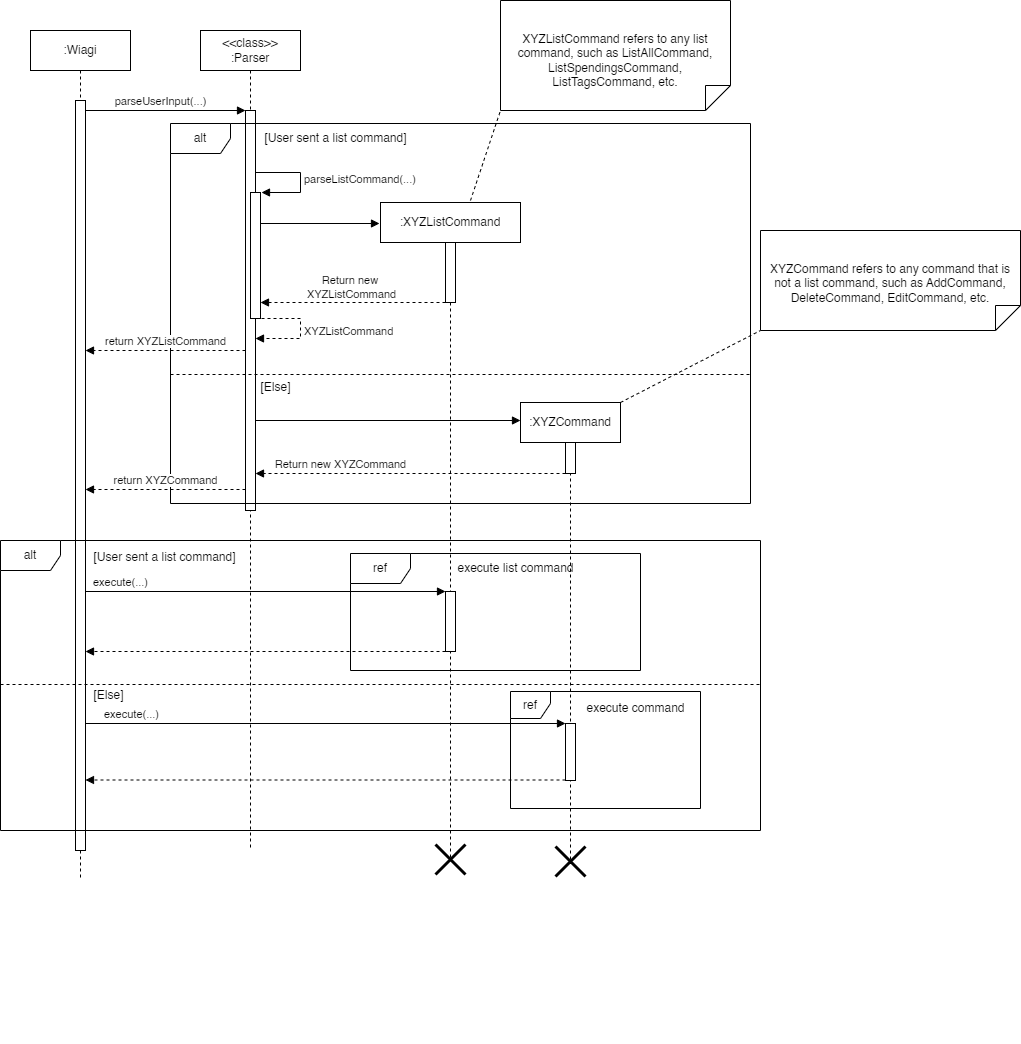

The diagram above was exported from draw.io. Its source (the exported page's mxGraphModel, read from the mxfile embedded in the PNG):
<mxGraphModel dx="794" dy="607" grid="1" gridSize="10" guides="1" tooltips="1" connect="1" arrows="1" fold="1" page="1" pageScale="1" pageWidth="1100" pageHeight="900" math="0" shadow="0">
  <root>
    <mxCell id="0" />
    <mxCell id="1" parent="0" />
    <mxCell id="aM9ryv3xv72pqoxQDRHE-1" value=":Wiagi" style="shape=umlLifeline;perimeter=lifelinePerimeter;whiteSpace=wrap;html=1;container=0;dropTarget=0;collapsible=0;recursiveResize=0;outlineConnect=0;portConstraint=eastwest;newEdgeStyle={&quot;edgeStyle&quot;:&quot;elbowEdgeStyle&quot;,&quot;elbow&quot;:&quot;vertical&quot;,&quot;curved&quot;:0,&quot;rounded&quot;:0};rounded=0;" parent="1" vertex="1">
      <mxGeometry x="40" y="40" width="100" height="850" as="geometry" />
    </mxCell>
    <mxCell id="aM9ryv3xv72pqoxQDRHE-2" value="" style="html=1;points=[];perimeter=orthogonalPerimeter;outlineConnect=0;targetShapes=umlLifeline;portConstraint=eastwest;newEdgeStyle={&quot;edgeStyle&quot;:&quot;elbowEdgeStyle&quot;,&quot;elbow&quot;:&quot;vertical&quot;,&quot;curved&quot;:0,&quot;rounded&quot;:0};" parent="aM9ryv3xv72pqoxQDRHE-1" vertex="1">
      <mxGeometry x="45" y="70" width="10" height="750" as="geometry" />
    </mxCell>
    <mxCell id="aM9ryv3xv72pqoxQDRHE-7" value="parseUserInput(...)" style="html=1;verticalAlign=bottom;endArrow=block;edgeStyle=elbowEdgeStyle;elbow=vertical;curved=0;rounded=0;" parent="1" target="1ialCVmugB1Czv88WBpj-15" edge="1">
      <mxGeometry x="0.3462" relative="1" as="geometry">
        <mxPoint x="195" y="120" as="sourcePoint" />
        <Array as="points">
          <mxPoint x="95" y="120" />
        </Array>
        <mxPoint x="425" y="120" as="targetPoint" />
        <mxPoint as="offset" />
      </mxGeometry>
    </mxCell>
    <mxCell id="1ialCVmugB1Czv88WBpj-14" value="&lt;div&gt;&amp;lt;&amp;lt;class&amp;gt;&amp;gt;&lt;/div&gt;:Parser" style="shape=umlLifeline;rounded=0;perimeter=lifelinePerimeter;whiteSpace=wrap;html=1;container=0;dropTarget=0;collapsible=0;recursiveResize=0;outlineConnect=0;portConstraint=eastwest;newEdgeStyle={&quot;edgeStyle&quot;:&quot;elbowEdgeStyle&quot;,&quot;elbow&quot;:&quot;vertical&quot;,&quot;curved&quot;:0,&quot;rounded&quot;:0};" parent="1" vertex="1">
      <mxGeometry x="210" y="40" width="100" height="820" as="geometry" />
    </mxCell>
    <mxCell id="1ialCVmugB1Czv88WBpj-15" value="" style="html=1;points=[];perimeter=orthogonalPerimeter;outlineConnect=0;targetShapes=umlLifeline;portConstraint=eastwest;newEdgeStyle={&quot;edgeStyle&quot;:&quot;elbowEdgeStyle&quot;,&quot;elbow&quot;:&quot;vertical&quot;,&quot;curved&quot;:0,&quot;rounded&quot;:0};" parent="1ialCVmugB1Czv88WBpj-14" vertex="1">
      <mxGeometry x="45" y="80" width="10" height="400" as="geometry" />
    </mxCell>
    <mxCell id="VLh5bKRLz8x9KIW3gmQL-4" value="" style="html=1;verticalAlign=bottom;endArrow=block;edgeStyle=elbowEdgeStyle;elbow=vertical;curved=0;rounded=0;" parent="1" edge="1">
      <mxGeometry x="0.3462" relative="1" as="geometry">
        <mxPoint x="195" y="220" as="sourcePoint" />
        <Array as="points" />
        <mxPoint x="195" y="220" as="targetPoint" />
        <mxPoint as="offset" />
      </mxGeometry>
    </mxCell>
    <mxCell id="ckLyhrDvlLfpHV3zjBn--1" value="" style="html=1;points=[[0,0,0,0,5],[0,1,0,0,-5],[1,0,0,0,5],[1,1,0,0,-5]];perimeter=orthogonalPerimeter;outlineConnect=0;targetShapes=umlLifeline;portConstraint=eastwest;newEdgeStyle={&quot;curved&quot;:0,&quot;rounded&quot;:0};" parent="1" vertex="1">
      <mxGeometry x="260" y="202" width="10" height="126" as="geometry" />
    </mxCell>
    <mxCell id="ckLyhrDvlLfpHV3zjBn--2" value="parseListCommand(...)" style="html=1;align=left;spacingLeft=2;endArrow=block;rounded=0;edgeStyle=orthogonalEdgeStyle;curved=0;rounded=0;" parent="1" edge="1">
      <mxGeometry relative="1" as="geometry">
        <mxPoint x="265" y="182" as="sourcePoint" />
        <Array as="points">
          <mxPoint x="310" y="182" />
          <mxPoint x="310" y="202" />
        </Array>
        <mxPoint x="271" y="202" as="targetPoint" />
      </mxGeometry>
    </mxCell>
    <mxCell id="ckLyhrDvlLfpHV3zjBn--3" value="XYZListCommand" style="html=1;align=left;spacingLeft=2;endArrow=block;rounded=0;edgeStyle=orthogonalEdgeStyle;curved=0;rounded=0;dashed=1;" parent="1" edge="1">
      <mxGeometry relative="1" as="geometry">
        <mxPoint x="271" y="328" as="sourcePoint" />
        <Array as="points">
          <mxPoint x="310" y="328" />
          <mxPoint x="310" y="348" />
        </Array>
        <mxPoint x="265" y="348" as="targetPoint" />
      </mxGeometry>
    </mxCell>
    <mxCell id="ckLyhrDvlLfpHV3zjBn--8" value="" style="html=1;verticalAlign=bottom;endArrow=block;curved=0;rounded=0;" parent="1" edge="1">
      <mxGeometry width="80" relative="1" as="geometry">
        <mxPoint x="270" y="233" as="sourcePoint" />
        <mxPoint x="389" y="233" as="targetPoint" />
      </mxGeometry>
    </mxCell>
    <mxCell id="ckLyhrDvlLfpHV3zjBn--4" value=":XYZListCommand" style="shape=umlLifeline;perimeter=lifelinePerimeter;whiteSpace=wrap;html=1;container=1;dropTarget=0;collapsible=0;recursiveResize=0;outlineConnect=0;portConstraint=eastwest;newEdgeStyle={&quot;curved&quot;:0,&quot;rounded&quot;:0};rounded=0;" parent="1" vertex="1">
      <mxGeometry x="390" y="212" width="140" height="658" as="geometry" />
    </mxCell>
    <mxCell id="ckLyhrDvlLfpHV3zjBn--5" value="" style="html=1;points=[[0,0,0,0,5],[0,1,0,0,-5],[1,0,0,0,5],[1,1,0,0,-5]];perimeter=orthogonalPerimeter;outlineConnect=0;targetShapes=umlLifeline;portConstraint=eastwest;newEdgeStyle={&quot;curved&quot;:0,&quot;rounded&quot;:0};" parent="ckLyhrDvlLfpHV3zjBn--4" vertex="1">
      <mxGeometry x="65" y="40" width="10" height="60" as="geometry" />
    </mxCell>
    <mxCell id="ckLyhrDvlLfpHV3zjBn--13" value="" style="html=1;points=[[0,0,0,0,5],[0,1,0,0,-5],[1,0,0,0,5],[1,1,0,0,-5]];perimeter=orthogonalPerimeter;outlineConnect=0;targetShapes=umlLifeline;portConstraint=eastwest;newEdgeStyle={&quot;curved&quot;:0,&quot;rounded&quot;:0};" parent="ckLyhrDvlLfpHV3zjBn--4" vertex="1">
      <mxGeometry x="65" y="389" width="10" height="60" as="geometry" />
    </mxCell>
    <mxCell id="ckLyhrDvlLfpHV3zjBn--9" value="" style="html=1;verticalAlign=bottom;endArrow=block;curved=0;rounded=0;dashed=1;" parent="1" edge="1">
      <mxGeometry width="80" relative="1" as="geometry">
        <mxPoint x="455" y="312" as="sourcePoint" />
        <mxPoint x="270" y="312" as="targetPoint" />
      </mxGeometry>
    </mxCell>
    <mxCell id="ckLyhrDvlLfpHV3zjBn--10" value="Return new&amp;nbsp;&lt;div&gt;XYZListCommand&lt;/div&gt;" style="edgeLabel;html=1;align=center;verticalAlign=middle;resizable=0;points=[];" parent="ckLyhrDvlLfpHV3zjBn--9" vertex="1" connectable="0">
      <mxGeometry x="0.5166" y="-2" relative="1" as="geometry">
        <mxPoint x="45" y="-14" as="offset" />
      </mxGeometry>
    </mxCell>
    <mxCell id="ckLyhrDvlLfpHV3zjBn--12" value="execute(...)" style="html=1;verticalAlign=bottom;endArrow=block;curved=0;rounded=0;" parent="1" edge="1">
      <mxGeometry x="-0.808" width="80" relative="1" as="geometry">
        <mxPoint x="95" y="601.0000000000001" as="sourcePoint" />
        <mxPoint x="455" y="601.0000000000001" as="targetPoint" />
        <mxPoint as="offset" />
      </mxGeometry>
    </mxCell>
    <mxCell id="ckLyhrDvlLfpHV3zjBn--83" value="" style="html=1;verticalAlign=bottom;endArrow=block;curved=0;rounded=0;exitX=0;exitY=1;exitDx=0;exitDy=-5;exitPerimeter=0;dashed=1;" parent="1" edge="1">
      <mxGeometry x="0.3611" width="80" relative="1" as="geometry">
        <mxPoint x="455" y="661" as="sourcePoint" />
        <mxPoint x="95" y="661" as="targetPoint" />
        <mxPoint as="offset" />
      </mxGeometry>
    </mxCell>
    <mxCell id="NoPfLGf-hVdP6wL_0lK0-2" value="[User sent a list command]" style="text;html=1;align=center;verticalAlign=middle;resizable=0;points=[];autosize=1;strokeColor=none;fillColor=none;" parent="1" vertex="1">
      <mxGeometry x="260" y="133" width="170" height="30" as="geometry" />
    </mxCell>
    <mxCell id="NoPfLGf-hVdP6wL_0lK0-4" value="" style="group" parent="1" vertex="1" connectable="0">
      <mxGeometry x="180" y="133" width="580" height="920" as="geometry" />
    </mxCell>
    <mxCell id="NoPfLGf-hVdP6wL_0lK0-1" value="alt" style="shape=umlFrame;whiteSpace=wrap;html=1;pointerEvents=0;" parent="NoPfLGf-hVdP6wL_0lK0-4" vertex="1">
      <mxGeometry width="580" height="380" as="geometry" />
    </mxCell>
    <mxCell id="NoPfLGf-hVdP6wL_0lK0-3" value="" style="line;strokeWidth=1;fillColor=none;align=left;verticalAlign=middle;spacingTop=-1;spacingLeft=3;spacingRight=3;rotatable=0;labelPosition=right;points=[];portConstraint=eastwest;strokeColor=default;dashed=1;" parent="NoPfLGf-hVdP6wL_0lK0-4" vertex="1">
      <mxGeometry y="247" width="580" height="8" as="geometry" />
    </mxCell>
    <mxCell id="NoPfLGf-hVdP6wL_0lK0-5" value="[Else]" style="text;html=1;align=center;verticalAlign=middle;resizable=0;points=[];autosize=1;strokeColor=none;fillColor=none;" parent="NoPfLGf-hVdP6wL_0lK0-4" vertex="1">
      <mxGeometry x="79.9954054054054" y="249" width="50" height="30" as="geometry" />
    </mxCell>
    <mxCell id="NoPfLGf-hVdP6wL_0lK0-10" value="return XYZCommand" style="html=1;verticalAlign=bottom;endArrow=block;curved=0;rounded=0;strokeColor=default;dashed=1;" parent="NoPfLGf-hVdP6wL_0lK0-4" edge="1">
      <mxGeometry width="80" relative="1" as="geometry">
        <mxPoint x="75" y="366" as="sourcePoint" />
        <mxPoint x="-85" y="366" as="targetPoint" />
      </mxGeometry>
    </mxCell>
    <mxCell id="NoPfLGf-hVdP6wL_0lK0-11" value=":XYZCommand" style="shape=umlLifeline;perimeter=lifelinePerimeter;whiteSpace=wrap;html=1;container=1;dropTarget=0;collapsible=0;recursiveResize=0;outlineConnect=0;portConstraint=eastwest;newEdgeStyle={&quot;curved&quot;:0,&quot;rounded&quot;:0};" parent="NoPfLGf-hVdP6wL_0lK0-4" vertex="1">
      <mxGeometry x="350" y="279" width="100" height="461" as="geometry" />
    </mxCell>
    <mxCell id="NoPfLGf-hVdP6wL_0lK0-12" value="" style="html=1;points=[[0,0,0,0,5],[0,1,0,0,-5],[1,0,0,0,5],[1,1,0,0,-5]];perimeter=orthogonalPerimeter;outlineConnect=0;targetShapes=umlLifeline;portConstraint=eastwest;newEdgeStyle={&quot;curved&quot;:0,&quot;rounded&quot;:0};" parent="NoPfLGf-hVdP6wL_0lK0-4" vertex="1">
      <mxGeometry x="395" y="319" width="10" height="31" as="geometry" />
    </mxCell>
    <mxCell id="NoPfLGf-hVdP6wL_0lK0-13" value="" style="html=1;verticalAlign=bottom;endArrow=block;curved=0;rounded=0;" parent="NoPfLGf-hVdP6wL_0lK0-4" source="1ialCVmugB1Czv88WBpj-15" edge="1">
      <mxGeometry width="80" relative="1" as="geometry">
        <mxPoint x="120" y="297" as="sourcePoint" />
        <mxPoint x="350" y="297" as="targetPoint" />
      </mxGeometry>
    </mxCell>
    <mxCell id="NoPfLGf-hVdP6wL_0lK0-17" value="" style="html=1;points=[[0,0,0,0,5],[0,1,0,0,-5],[1,0,0,0,5],[1,1,0,0,-5]];perimeter=orthogonalPerimeter;outlineConnect=0;targetShapes=umlLifeline;portConstraint=eastwest;newEdgeStyle={&quot;curved&quot;:0,&quot;rounded&quot;:0};" parent="NoPfLGf-hVdP6wL_0lK0-4" vertex="1">
      <mxGeometry x="395" y="600" width="10" height="57" as="geometry" />
    </mxCell>
    <mxCell id="NoPfLGf-hVdP6wL_0lK0-19" value="[Else]" style="text;html=1;align=center;verticalAlign=middle;resizable=0;points=[];autosize=1;strokeColor=none;fillColor=none;" parent="NoPfLGf-hVdP6wL_0lK0-4" vertex="1">
      <mxGeometry x="-87" y="557" width="50" height="30" as="geometry" />
    </mxCell>
    <mxCell id="NoPfLGf-hVdP6wL_0lK0-22" value="" style="shape=umlDestroy;whiteSpace=wrap;html=1;strokeWidth=3;targetShapes=umlLifeline;" parent="NoPfLGf-hVdP6wL_0lK0-4" vertex="1">
      <mxGeometry x="265" y="721" width="30" height="30" as="geometry" />
    </mxCell>
    <mxCell id="NoPfLGf-hVdP6wL_0lK0-23" value="" style="shape=umlDestroy;whiteSpace=wrap;html=1;strokeWidth=3;targetShapes=umlLifeline;" parent="NoPfLGf-hVdP6wL_0lK0-4" vertex="1">
      <mxGeometry x="385" y="723" width="30" height="30" as="geometry" />
    </mxCell>
    <mxCell id="NoPfLGf-hVdP6wL_0lK0-24" value="ref" style="shape=umlFrame;whiteSpace=wrap;html=1;pointerEvents=0;" parent="NoPfLGf-hVdP6wL_0lK0-4" vertex="1">
      <mxGeometry x="180" y="430" width="290" height="117" as="geometry" />
    </mxCell>
    <mxCell id="NoPfLGf-hVdP6wL_0lK0-25" value="execute list command" style="text;html=1;align=center;verticalAlign=middle;resizable=0;points=[];autosize=1;strokeColor=none;fillColor=none;" parent="NoPfLGf-hVdP6wL_0lK0-4" vertex="1">
      <mxGeometry x="275" y="430" width="140" height="30" as="geometry" />
    </mxCell>
    <mxCell id="NoPfLGf-hVdP6wL_0lK0-26" value="ref" style="shape=umlFrame;whiteSpace=wrap;html=1;pointerEvents=0;width=40;height=27;" parent="NoPfLGf-hVdP6wL_0lK0-4" vertex="1">
      <mxGeometry x="340" y="568" width="190" height="117" as="geometry" />
    </mxCell>
    <mxCell id="NoPfLGf-hVdP6wL_0lK0-27" value="execute command" style="text;html=1;align=center;verticalAlign=middle;resizable=0;points=[];autosize=1;strokeColor=none;fillColor=none;" parent="NoPfLGf-hVdP6wL_0lK0-4" vertex="1">
      <mxGeometry x="405" y="570" width="120" height="30" as="geometry" />
    </mxCell>
    <mxCell id="aM9ryv3xv72pqoxQDRHE-8" value="return XYZListCommand" style="html=1;verticalAlign=bottom;endArrow=block;dashed=1;edgeStyle=elbowEdgeStyle;elbow=vertical;curved=0;rounded=0;endFill=1;" parent="1" edge="1">
      <mxGeometry relative="1" as="geometry">
        <mxPoint x="95" y="360" as="targetPoint" />
        <Array as="points">
          <mxPoint x="195" y="360" />
        </Array>
        <mxPoint x="255" y="360" as="sourcePoint" />
      </mxGeometry>
    </mxCell>
    <mxCell id="NoPfLGf-hVdP6wL_0lK0-14" value="Return new XYZCommand" style="html=1;verticalAlign=bottom;endArrow=block;curved=0;rounded=0;dashed=1;" parent="1" edge="1">
      <mxGeometry x="0.4516" width="80" relative="1" as="geometry">
        <mxPoint x="575" y="483" as="sourcePoint" />
        <mxPoint x="265" y="483" as="targetPoint" />
        <mxPoint as="offset" />
      </mxGeometry>
    </mxCell>
    <mxCell id="NoPfLGf-hVdP6wL_0lK0-15" value="alt" style="shape=umlFrame;whiteSpace=wrap;html=1;pointerEvents=0;" parent="1" vertex="1">
      <mxGeometry x="10" y="550" width="760" height="290" as="geometry" />
    </mxCell>
    <mxCell id="NoPfLGf-hVdP6wL_0lK0-16" value="[User sent a list command]" style="text;html=1;align=center;verticalAlign=middle;resizable=0;points=[];autosize=1;strokeColor=none;fillColor=none;" parent="1" vertex="1">
      <mxGeometry x="89" y="552" width="170" height="30" as="geometry" />
    </mxCell>
    <mxCell id="NoPfLGf-hVdP6wL_0lK0-18" value="" style="line;strokeWidth=1;fillColor=none;align=left;verticalAlign=middle;spacingTop=-1;spacingLeft=3;spacingRight=3;rotatable=0;labelPosition=right;points=[];portConstraint=eastwest;strokeColor=inherit;dashed=1;" parent="1" vertex="1">
      <mxGeometry x="10" y="690" width="760" height="8" as="geometry" />
    </mxCell>
    <mxCell id="NoPfLGf-hVdP6wL_0lK0-20" value="execute(...)" style="html=1;verticalAlign=bottom;endArrow=block;curved=0;rounded=0;" parent="1" source="aM9ryv3xv72pqoxQDRHE-2" target="NoPfLGf-hVdP6wL_0lK0-17" edge="1">
      <mxGeometry x="-0.808" width="80" relative="1" as="geometry">
        <mxPoint x="210" y="733.0000000000001" as="sourcePoint" />
        <mxPoint x="570" y="733.0000000000001" as="targetPoint" />
        <mxPoint as="offset" />
      </mxGeometry>
    </mxCell>
    <mxCell id="NoPfLGf-hVdP6wL_0lK0-21" value="" style="html=1;verticalAlign=bottom;endArrow=block;curved=0;rounded=0;dashed=1;" parent="1" edge="1">
      <mxGeometry x="0.3611" width="80" relative="1" as="geometry">
        <mxPoint x="575" y="789.5000000000002" as="sourcePoint" />
        <mxPoint x="95" y="789.5000000000002" as="targetPoint" />
        <mxPoint as="offset" />
      </mxGeometry>
    </mxCell>
    <mxCell id="NoPfLGf-hVdP6wL_0lK0-28" value="XYZListCommand refers to any list command, such as ListAllCommand, ListSpendingsCommand, ListTagsCommand, etc." style="shape=note2;boundedLbl=1;whiteSpace=wrap;html=1;size=25;verticalAlign=top;align=center;flipV=1;" parent="1" vertex="1">
      <mxGeometry x="510" y="10" width="230" height="110" as="geometry" />
    </mxCell>
    <mxCell id="NoPfLGf-hVdP6wL_0lK0-30" value="" style="endArrow=none;startArrow=none;endFill=0;startFill=0;endSize=8;html=1;verticalAlign=bottom;dashed=1;labelBackgroundColor=none;rounded=0;entryX=0;entryY=0;entryDx=0;entryDy=0;entryPerimeter=0;" parent="1" target="NoPfLGf-hVdP6wL_0lK0-28" edge="1">
      <mxGeometry width="160" relative="1" as="geometry">
        <mxPoint x="480" y="210" as="sourcePoint" />
        <mxPoint x="470" y="60" as="targetPoint" />
      </mxGeometry>
    </mxCell>
    <mxCell id="NoPfLGf-hVdP6wL_0lK0-31" value="XYZCommand refers to any command that is not a list command, such as AddCommand, DeleteCommand, EditCommand, etc." style="shape=note2;boundedLbl=1;whiteSpace=wrap;html=1;size=25;verticalAlign=top;align=center;flipV=1;" parent="1" vertex="1">
      <mxGeometry x="770" y="240" width="260" height="100" as="geometry" />
    </mxCell>
    <mxCell id="NoPfLGf-hVdP6wL_0lK0-32" value="" style="endArrow=none;startArrow=none;endFill=0;startFill=0;endSize=8;html=1;verticalAlign=bottom;dashed=1;labelBackgroundColor=none;rounded=0;entryX=0;entryY=0;entryDx=0;entryDy=0;entryPerimeter=0;" parent="1" target="NoPfLGf-hVdP6wL_0lK0-31" edge="1">
      <mxGeometry width="160" relative="1" as="geometry">
        <mxPoint x="630" y="412" as="sourcePoint" />
        <mxPoint x="800" y="320" as="targetPoint" />
      </mxGeometry>
    </mxCell>
  </root>
</mxGraphModel>